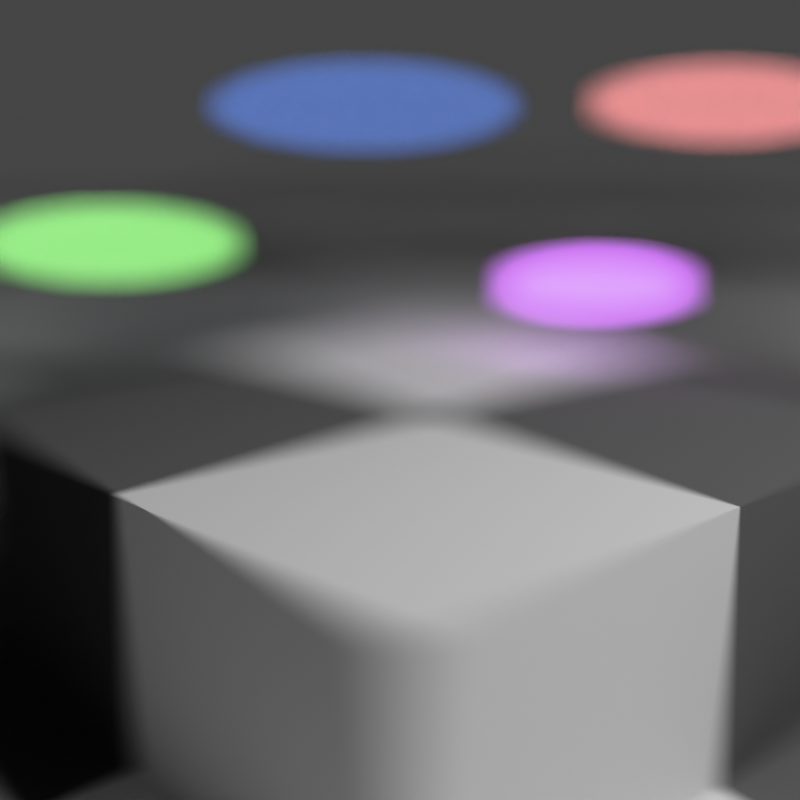 # Source: osl_camera_advanced_manual_dof.blend  (saved by Blender 5.0.109; exported with 4.5.12 LTS)
import bpy
from mathutils import Matrix  # noqa: F401  (used for matrix-valued properties, if any)

bpy.ops.wm.read_factory_settings(use_empty=True)
scene = bpy.context.scene
scene.name = 'Scene'

# ---- collections
col_collection = bpy.data.collections.new('Collection'); scene.collection.children.link(col_collection)

# ---- materials (node trees are filled in below, after node groups)
mat_material = bpy.data.materials.new('Material')
mat_material.alpha_threshold = 0.0
mat_material.use_backface_culling_lightprobe_volume = False
mat_material.roughness = 0.5
mat_material.line_color = (0.0, 0.0, 0.0, 1.0)
mat_material_001 = bpy.data.materials.new('Material.001')
mat_material_001.use_backface_culling_lightprobe_volume = False
mat_material_002 = bpy.data.materials.new('Material.002')
mat_material_002.use_backface_culling_lightprobe_volume = False
mat_material_003 = bpy.data.materials.new('Material.003')
mat_material_003.use_backface_culling_lightprobe_volume = False
mat_material_004 = bpy.data.materials.new('Material.004')
mat_material_004.use_backface_culling_lightprobe_volume = False

# ---- material node trees
mat_material.use_nodes = True; mat_material.node_tree.nodes.clear()
_N = mat_material.node_tree.nodes; _L = mat_material.node_tree.links
n0 = _N.new('ShaderNodeOutputMaterial'); n0.name = 'Material Output'; n0.location = (200, 100)
n1 = _N.new('ShaderNodeBsdfDiffuse'); n1.name = 'Diffuse BSDF'; n1.location = (-10, 82)
n2 = _N.new('ShaderNodeTexChecker'); n2.name = 'Checker Texture'; n2.location = (-211, 67)
n2.inputs[3].default_value = 0.45
n3 = _N.new('ShaderNodeNewGeometry'); n3.name = 'Geometry'; n3.location = (-428, 91)
_L.new(n1.outputs[0], n0.inputs[0])
_L.new(n2.outputs[0], n1.inputs[0])
_L.new(n3.outputs[0], n2.inputs[0])
n0.is_active_output = True
mat_material_001.use_nodes = True; mat_material_001.node_tree.nodes.clear()
_N = mat_material_001.node_tree.nodes; _L = mat_material_001.node_tree.links
n0 = _N.new('ShaderNodeOutputMaterial'); n0.name = 'Material Output'; n0.location = (200, 100)
n1 = _N.new('ShaderNodeEmission'); n1.name = 'Emission'; n1.location = (-200, 100)
n1.inputs[0].default_value = (1.0, 0.3095, 0.3156, 1.0)
n1.inputs[1].default_value = 10.0
_L.new(n1.outputs[0], n0.inputs[0])
n0.is_active_output = True
mat_material_002.use_nodes = True; mat_material_002.node_tree.nodes.clear()
_N = mat_material_002.node_tree.nodes; _L = mat_material_002.node_tree.links
n0 = _N.new('ShaderNodeOutputMaterial'); n0.name = 'Material Output'; n0.location = (200, 100)
n1 = _N.new('ShaderNodeEmission'); n1.name = 'Emission'; n1.location = (-200, 100)
n1.inputs[0].default_value = (0.3472, 1.0, 0.2566, 1.0)
n1.inputs[1].default_value = 10.0
_L.new(n1.outputs[0], n0.inputs[0])
n0.is_active_output = True
mat_material_003.use_nodes = True; mat_material_003.node_tree.nodes.clear()
_N = mat_material_003.node_tree.nodes; _L = mat_material_003.node_tree.links
n0 = _N.new('ShaderNodeOutputMaterial'); n0.name = 'Material Output'; n0.location = (200, 100)
n1 = _N.new('ShaderNodeEmission'); n1.name = 'Emission'; n1.location = (-200, 100)
n1.inputs[0].default_value = (0.1135, 0.2954, 1.0, 1.0)
n1.inputs[1].default_value = 10.0
_L.new(n1.outputs[0], n0.inputs[0])
n0.is_active_output = True
mat_material_004.use_nodes = True; mat_material_004.node_tree.nodes.clear()
_N = mat_material_004.node_tree.nodes; _L = mat_material_004.node_tree.links
n0 = _N.new('ShaderNodeOutputMaterial'); n0.name = 'Material Output'; n0.location = (200, 100)
n1 = _N.new('ShaderNodeEmission'); n1.name = 'Emission'; n1.location = (-200, 100)
n1.inputs[0].default_value = (0.6698, 0.1758, 1.0, 1.0)
n1.inputs[1].default_value = 10.0
_L.new(n1.outputs[0], n0.inputs[0])
n0.is_active_output = True

# ---- world
world_world = bpy.data.worlds.new('World'); scene.world = world_world
world_world.use_nodes = True; world_world.node_tree.nodes.clear()
_N = world_world.node_tree.nodes; _L = world_world.node_tree.links
n0 = _N.new('ShaderNodeOutputWorld'); n0.name = 'World Output'; n0.location = (200, 100)
n1 = _N.new('ShaderNodeBackground'); n1.name = 'Background'; n1.location = (-200, 100)
n1.inputs[0].default_value = (0.1, 0.1, 0.1, 1.0)
_L.new(n1.outputs[0], n0.inputs[0])
n0.is_active_output = True
world_world.color = (0.05088, 0.05088, 0.05088)
world_world.sun_shadow_jitter_overblur = 0.0

# ---- cameras
cam_camera = bpy.data.cameras.new('Camera')
cam_camera.type = 'CUSTOM'
cam_camera.clip_end = 100.0
cam_camera.sensor_width = 33.0
cam_camera.ortho_scale = 7.314
cam_camera.dof.use_dof = True
cam_camera.dof.focus_distance = 2.69
cam_camera.dof.aperture_fstop = 0.15
cam_camera.dof.aperture_ratio = 0.295

# ---- lights
light_light = bpy.data.lights.new('Light', 'POINT')
light_light.energy = 1000.0
light_light.shadow_soft_size = 0.1

# ---- meshes
me_cube = bpy.data.meshes.new('Cube')
me_cube.from_pydata([(1.0, 1.0, 1.0), (1.0, 1.0, -1.0), (1.0, -1.0, 1.0), (1.0, -1.0, -1.0), (-1.0, 1.0, 1.0), (-1.0, 1.0, -1.0), (-1.0, -1.0, 1.0), (-1.0, -1.0, -1.0)], [], [(0, 4, 6, 2), (3, 2, 6, 7), (7, 6, 4, 5), (5, 1, 3, 7), (1, 0, 2, 3), (5, 4, 0, 1)])
_uv = me_cube.uv_layers.new(name='UVMap')
_uv.uv.foreach_set('vector', [0.625, 0.5, 0.875, 0.5, 0.875, 0.75, 0.625, 0.75, 0.375, 0.75, 0.625, 0.75, 0.625, 1.0, 0.375, 1.0, 0.375, 0.0, 0.625, 0.0, 0.625, 0.25, 0.375, 0.25, 0.125, 0.5, 0.375, 0.5, 0.375, 0.75, 0.125, 0.75, 0.375, 0.5, 0.625, 0.5, 0.625, 0.75, 0.375, 0.75, 0.375, 0.25, 0.625, 0.25, 0.625, 0.5, 0.375, 0.5])
me_cube.materials.append(mat_material)
me_cube.use_mirror_vertex_groups = False
me_cube.update()
me_plane = bpy.data.meshes.new('Plane')
me_plane.from_pydata([(-1.0, -1.0, 0.0), (1.0, -1.0, 0.0), (-1.0, 1.0, 0.0), (1.0, 1.0, 0.0)], [], [(0, 1, 3, 2)])
_uv = me_plane.uv_layers.new(name='UVMap')
_uv.uv.foreach_set('vector', [0.0, 0.0, 1.0, 0.0, 1.0, 1.0, 0.0, 1.0])
me_plane.materials.append(mat_material)
me_plane.update()
me_cube_001 = bpy.data.meshes.new('Cube.001')
me_cube_001.from_pydata([(-1.0, -1.0, -1.0), (-1.0, -1.0, 1.0), (-1.0, 1.0, -1.0), (-1.0, 1.0, 1.0), (1.0, -1.0, -1.0), (1.0, -1.0, 1.0), (1.0, 1.0, -1.0), (1.0, 1.0, 1.0)], [], [(0, 1, 3, 2), (2, 3, 7, 6), (6, 7, 5, 4), (4, 5, 1, 0), (2, 6, 4, 0), (7, 3, 1, 5)])
_uv = me_cube_001.uv_layers.new(name='UVMap')
_uv.uv.foreach_set('vector', [0.375, 0.0, 0.625, 0.0, 0.625, 0.25, 0.375, 0.25, 0.375, 0.25, 0.625, 0.25, 0.625, 0.5, 0.375, 0.5, 0.375, 0.5, 0.625, 0.5, 0.625, 0.75, 0.375, 0.75, 0.375, 0.75, 0.625, 0.75, 0.625, 1.0, 0.375, 1.0, 0.125, 0.5, 0.375, 0.5, 0.375, 0.75, 0.125, 0.75, 0.625, 0.5, 0.875, 0.5, 0.875, 0.75, 0.625, 0.75])
me_cube_001.materials.append(mat_material_001)
me_cube_001.update()
me_cube_002 = bpy.data.meshes.new('Cube.002')
me_cube_002.from_pydata([(-1.0, -1.0, -1.0), (-1.0, -1.0, 1.0), (-1.0, 1.0, -1.0), (-1.0, 1.0, 1.0), (1.0, -1.0, -1.0), (1.0, -1.0, 1.0), (1.0, 1.0, -1.0), (1.0, 1.0, 1.0)], [], [(0, 1, 3, 2), (2, 3, 7, 6), (6, 7, 5, 4), (4, 5, 1, 0), (2, 6, 4, 0), (7, 3, 1, 5)])
_uv = me_cube_002.uv_layers.new(name='UVMap')
_uv.uv.foreach_set('vector', [0.375, 0.0, 0.625, 0.0, 0.625, 0.25, 0.375, 0.25, 0.375, 0.25, 0.625, 0.25, 0.625, 0.5, 0.375, 0.5, 0.375, 0.5, 0.625, 0.5, 0.625, 0.75, 0.375, 0.75, 0.375, 0.75, 0.625, 0.75, 0.625, 1.0, 0.375, 1.0, 0.125, 0.5, 0.375, 0.5, 0.375, 0.75, 0.125, 0.75, 0.625, 0.5, 0.875, 0.5, 0.875, 0.75, 0.625, 0.75])
me_cube_002.materials.append(mat_material_002)
me_cube_002.update()
me_cube_003 = bpy.data.meshes.new('Cube.003')
me_cube_003.from_pydata([(-1.0, -1.0, -1.0), (-1.0, -1.0, 1.0), (-1.0, 1.0, -1.0), (-1.0, 1.0, 1.0), (1.0, -1.0, -1.0), (1.0, -1.0, 1.0), (1.0, 1.0, -1.0), (1.0, 1.0, 1.0)], [], [(0, 1, 3, 2), (2, 3, 7, 6), (6, 7, 5, 4), (4, 5, 1, 0), (2, 6, 4, 0), (7, 3, 1, 5)])
_uv = me_cube_003.uv_layers.new(name='UVMap')
_uv.uv.foreach_set('vector', [0.375, 0.0, 0.625, 0.0, 0.625, 0.25, 0.375, 0.25, 0.375, 0.25, 0.625, 0.25, 0.625, 0.5, 0.375, 0.5, 0.375, 0.5, 0.625, 0.5, 0.625, 0.75, 0.375, 0.75, 0.375, 0.75, 0.625, 0.75, 0.625, 1.0, 0.375, 1.0, 0.125, 0.5, 0.375, 0.5, 0.375, 0.75, 0.125, 0.75, 0.625, 0.5, 0.875, 0.5, 0.875, 0.75, 0.625, 0.75])
me_cube_003.materials.append(mat_material_003)
me_cube_003.update()
me_cube_004 = bpy.data.meshes.new('Cube.004')
me_cube_004.from_pydata([(-1.0, -1.0, -1.0), (-1.0, -1.0, 1.0), (-1.0, 1.0, -1.0), (-1.0, 1.0, 1.0), (1.0, -1.0, -1.0), (1.0, -1.0, 1.0), (1.0, 1.0, -1.0), (1.0, 1.0, 1.0)], [], [(0, 1, 3, 2), (2, 3, 7, 6), (6, 7, 5, 4), (4, 5, 1, 0), (2, 6, 4, 0), (7, 3, 1, 5)])
_uv = me_cube_004.uv_layers.new(name='UVMap')
_uv.uv.foreach_set('vector', [0.375, 0.0, 0.625, 0.0, 0.625, 0.25, 0.375, 0.25, 0.375, 0.25, 0.625, 0.25, 0.625, 0.5, 0.375, 0.5, 0.375, 0.5, 0.625, 0.5, 0.625, 0.75, 0.375, 0.75, 0.375, 0.75, 0.625, 0.75, 0.625, 1.0, 0.375, 1.0, 0.125, 0.5, 0.375, 0.5, 0.375, 0.75, 0.125, 0.75, 0.625, 0.5, 0.875, 0.5, 0.875, 0.75, 0.625, 0.75])
me_cube_004.materials.append(mat_material_004)
me_cube_004.update()

# ---- objects
ob_cube = bpy.data.objects.new('Cube', me_cube)
ob_light = bpy.data.objects.new('Light', light_light)
ob_camera = bpy.data.objects.new('Camera', cam_camera)
ob_plane = bpy.data.objects.new('Plane', me_plane)
ob_cube_001 = bpy.data.objects.new('Cube.001', me_cube_001)
ob_cube_002 = bpy.data.objects.new('Cube.002', me_cube_002)
ob_cube_003 = bpy.data.objects.new('Cube.003', me_cube_003)
ob_cube_004 = bpy.data.objects.new('Cube.004', me_cube_004)

# ---- transforms, parenting, visibility, modifiers, constraints
ob_cube.location = (0.0, 0.0, -0.2876)
ob_cube.lock_rotations_4d = False
ob_cube.empty_display_type = 'ARROWS'
ob_cube.lineart.crease_threshold = 0.0
ob_light.location = (4.076, 1.005, 5.904)
ob_light.rotation_euler = (0.6503, 0.05522, 1.866)
ob_light.lock_rotations_4d = False
ob_light.empty_display_type = 'ARROWS'
ob_light.color = (0.0, 0.0, 0.0, 0.0)
ob_light.lineart.crease_threshold = 0.0
ob_camera.location = (2.396, -2.256, 1.657)
ob_camera.rotation_euler = (1.303, -1.206e-05, 0.8438)
ob_camera.lock_rotations_4d = False
ob_camera.empty_display_type = 'ARROWS'
ob_camera.color = (0.0, 0.0, 0.0, 0.0)
ob_camera.display_type = 'WIRE'
ob_camera.lineart.crease_threshold = 0.0
ob_plane.location = (0.0, 0.0, 0.0)
ob_plane.scale = (10.0, 10.0, 10.0)
ob_cube_001.location = (-0.9786, 2.787, 1.497)
ob_cube_001.scale = (0.06762, 0.06762, 0.06762)
ob_cube_002.location = (-2.638, 0.4367, 0.8785)
ob_cube_002.scale = (0.06762, 0.06762, 0.06762)
ob_cube_003.location = (-2.914, 2.198, 1.453)
ob_cube_003.scale = (0.06762, 0.06762, 0.06762)
ob_cube_004.location = (-0.2962, 1.064, 0.9203)
ob_cube_004.scale = (0.06762, 0.06762, 0.06762)

# ---- collection membership
col_collection.objects.link(ob_cube)
col_collection.objects.link(ob_light)
col_collection.objects.link(ob_camera)
col_collection.objects.link(ob_plane)
col_collection.objects.link(ob_cube_001)
col_collection.objects.link(ob_cube_002)
col_collection.objects.link(ob_cube_003)
col_collection.objects.link(ob_cube_004)

# ---- scene / render settings (as saved in the file)
scene.camera = ob_camera
scene.frame_start = 1; scene.frame_end = 250; scene.frame_set(1)
scene.render.engine = 'CYCLES'
scene.render.image_settings.compression = 20
scene.render.resolution_x = 128
scene.render.resolution_y = 128
scene.render.bake_bias = 0.0
scene.render.bake_samples = 0
scene.cycles.use_denoising = False
scene.cycles.samples = 4
scene.cycles.use_adaptive_sampling = False
scene.view_settings.view_transform = 'Khronos PBR Neutral'
bpy.context.view_layer.update()
